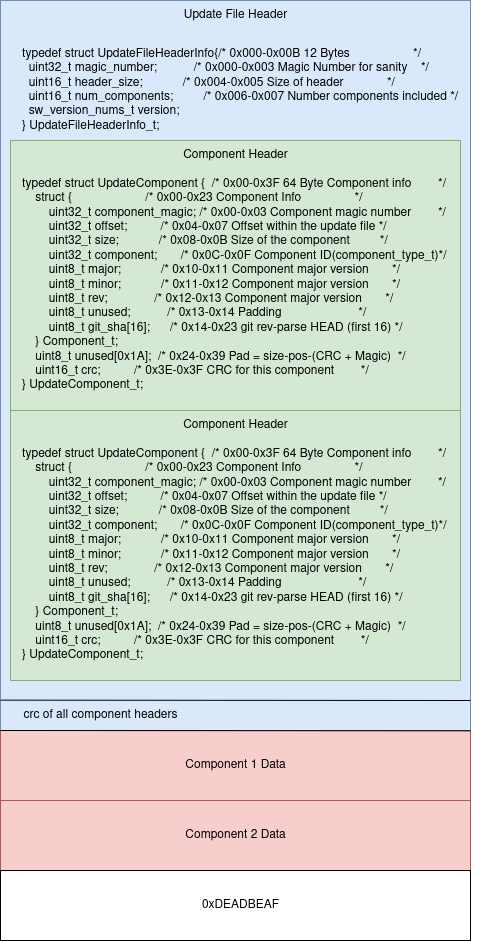

The diagram above was exported from draw.io. Its source (the exported page's mxGraphModel, read from the mxfile embedded in the PNG):
<mxGraphModel dx="1596" dy="758" grid="1" gridSize="10" guides="1" tooltips="1" connect="1" arrows="1" fold="1" page="1" pageScale="1" pageWidth="850" pageHeight="1100" math="0" shadow="0">
  <root>
    <mxCell id="0" />
    <mxCell id="1" parent="0" />
    <mxCell id="80V5x-8hYkvcrAe8ty6e-12" value="" style="rounded=0;whiteSpace=wrap;html=1;fillColor=#dae8fc;strokeColor=#6c8ebf;" vertex="1" parent="1">
      <mxGeometry x="480" y="450" width="470" height="730" as="geometry" />
    </mxCell>
    <mxCell id="80V5x-8hYkvcrAe8ty6e-11" value="typedef struct UpdateFileHeaderInfo{/* 0x000-0x00B 12 Bytes                   */&#10;  uint32_t magic_number;           /* 0x000-0x003 Magic Number for sanity    */&#10;  uint16_t header_size;            /* 0x004-0x005 Size of header             */&#10;  uint16_t num_components;         /* 0x006-0x007 Number components included */&#10;  sw_version_nums_t version;&#10;} UpdateFileHeaderInfo_t;" style="text;whiteSpace=wrap;" vertex="1" parent="1">
      <mxGeometry x="500" y="490" width="470" height="110" as="geometry" />
    </mxCell>
    <mxCell id="80V5x-8hYkvcrAe8ty6e-5" value="Update File Header" style="text;html=1;align=center;verticalAlign=middle;resizable=0;points=[];autosize=1;strokeColor=none;fillColor=none;" vertex="1" parent="1">
      <mxGeometry x="650" y="450" width="130" height="30" as="geometry" />
    </mxCell>
    <mxCell id="80V5x-8hYkvcrAe8ty6e-20" value="" style="group" vertex="1" connectable="0" parent="1">
      <mxGeometry x="490" y="860" width="450" height="270" as="geometry" />
    </mxCell>
    <mxCell id="80V5x-8hYkvcrAe8ty6e-13" value="" style="rounded=0;whiteSpace=wrap;html=1;fillColor=#d5e8d4;strokeColor=#82b366;" vertex="1" parent="80V5x-8hYkvcrAe8ty6e-20">
      <mxGeometry width="450" height="270" as="geometry" />
    </mxCell>
    <mxCell id="80V5x-8hYkvcrAe8ty6e-14" value="Component Header" style="text;html=1;align=center;verticalAlign=middle;resizable=0;points=[];autosize=1;strokeColor=none;fillColor=none;" vertex="1" parent="80V5x-8hYkvcrAe8ty6e-20">
      <mxGeometry x="160" width="130" height="30" as="geometry" />
    </mxCell>
    <mxCell id="80V5x-8hYkvcrAe8ty6e-15" value="typedef struct UpdateComponent {  /* 0x00-0x3F 64 Byte Component info        */&#10;    struct {                      /* 0x00-0x23 Component Info                */&#10;        uint32_t component_magic; /* 0x00-0x03 Component magic number        */&#10;        uint32_t offset;          /* 0x04-0x07 Offset within the update file */&#10;        uint32_t size;            /* 0x08-0x0B Size of the component         */&#10;        uint32_t component;       /* 0x0C-0x0F Component ID(component_type_t)*/&#10;        uint8_t major;            /* 0x10-0x11 Component major version       */&#10;        uint8_t minor;            /* 0x11-0x12 Component major version       */&#10;        uint8_t rev;              /* 0x12-0x13 Component major version       */&#10;        uint8_t unused;           /* 0x13-0x14 Padding                       */&#10;        uint8_t git_sha[16];      /* 0x14-0x23 git rev-parse HEAD (first 16) */&#10;    } Component_t;&#10;    uint8_t unused[0x1A];  /* 0x24-0x39 Pad = size-pos-(CRC + Magic)  */&#10;    uint16_t crc;          /* 0x3E-0x3F CRC for this component        */&#10;} UpdateComponent_t;" style="text;whiteSpace=wrap;" vertex="1" parent="80V5x-8hYkvcrAe8ty6e-20">
      <mxGeometry x="10" y="30" width="440" height="240" as="geometry" />
    </mxCell>
    <mxCell id="80V5x-8hYkvcrAe8ty6e-21" value="" style="group" vertex="1" connectable="0" parent="1">
      <mxGeometry x="490" y="590" width="450" height="270" as="geometry" />
    </mxCell>
    <mxCell id="80V5x-8hYkvcrAe8ty6e-22" value="" style="rounded=0;whiteSpace=wrap;html=1;fillColor=#d5e8d4;strokeColor=#82b366;" vertex="1" parent="80V5x-8hYkvcrAe8ty6e-21">
      <mxGeometry width="450" height="270" as="geometry" />
    </mxCell>
    <mxCell id="80V5x-8hYkvcrAe8ty6e-23" value="Component Header" style="text;html=1;align=center;verticalAlign=middle;resizable=0;points=[];autosize=1;strokeColor=none;fillColor=none;" vertex="1" parent="80V5x-8hYkvcrAe8ty6e-21">
      <mxGeometry x="160" width="130" height="30" as="geometry" />
    </mxCell>
    <mxCell id="80V5x-8hYkvcrAe8ty6e-24" value="typedef struct UpdateComponent {  /* 0x00-0x3F 64 Byte Component info        */&#10;    struct {                      /* 0x00-0x23 Component Info                */&#10;        uint32_t component_magic; /* 0x00-0x03 Component magic number        */&#10;        uint32_t offset;          /* 0x04-0x07 Offset within the update file */&#10;        uint32_t size;            /* 0x08-0x0B Size of the component         */&#10;        uint32_t component;       /* 0x0C-0x0F Component ID(component_type_t)*/&#10;        uint8_t major;            /* 0x10-0x11 Component major version       */&#10;        uint8_t minor;            /* 0x11-0x12 Component major version       */&#10;        uint8_t rev;              /* 0x12-0x13 Component major version       */&#10;        uint8_t unused;           /* 0x13-0x14 Padding                       */&#10;        uint8_t git_sha[16];      /* 0x14-0x23 git rev-parse HEAD (first 16) */&#10;    } Component_t;&#10;    uint8_t unused[0x1A];  /* 0x24-0x39 Pad = size-pos-(CRC + Magic)  */&#10;    uint16_t crc;          /* 0x3E-0x3F CRC for this component        */&#10;} UpdateComponent_t;" style="text;whiteSpace=wrap;" vertex="1" parent="80V5x-8hYkvcrAe8ty6e-21">
      <mxGeometry x="10" y="30" width="440" height="240" as="geometry" />
    </mxCell>
    <mxCell id="80V5x-8hYkvcrAe8ty6e-25" value="crc of all component headers" style="text;html=1;align=center;verticalAlign=middle;resizable=0;points=[];autosize=1;strokeColor=none;fillColor=none;" vertex="1" parent="1">
      <mxGeometry x="490" y="1150" width="180" height="30" as="geometry" />
    </mxCell>
    <mxCell id="80V5x-8hYkvcrAe8ty6e-26" value="" style="endArrow=none;html=1;rounded=0;" edge="1" parent="1">
      <mxGeometry width="50" height="50" relative="1" as="geometry">
        <mxPoint x="480" y="1149.65" as="sourcePoint" />
        <mxPoint x="950" y="1150" as="targetPoint" />
      </mxGeometry>
    </mxCell>
    <mxCell id="80V5x-8hYkvcrAe8ty6e-27" value="" style="rounded=0;whiteSpace=wrap;html=1;fillColor=#f8cecc;strokeColor=#b85450;" vertex="1" parent="1">
      <mxGeometry x="480" y="1180" width="470" height="70" as="geometry" />
    </mxCell>
    <mxCell id="80V5x-8hYkvcrAe8ty6e-28" value="" style="endArrow=none;html=1;rounded=0;" edge="1" parent="1">
      <mxGeometry width="50" height="50" relative="1" as="geometry">
        <mxPoint x="480" y="1180" as="sourcePoint" />
        <mxPoint x="950" y="1180.35" as="targetPoint" />
      </mxGeometry>
    </mxCell>
    <mxCell id="80V5x-8hYkvcrAe8ty6e-29" value="Component 1 Data" style="text;html=1;align=center;verticalAlign=middle;resizable=0;points=[];autosize=1;strokeColor=none;fillColor=none;" vertex="1" parent="1">
      <mxGeometry x="655" y="1200" width="120" height="30" as="geometry" />
    </mxCell>
    <mxCell id="80V5x-8hYkvcrAe8ty6e-30" value="" style="rounded=0;whiteSpace=wrap;html=1;fillColor=#f8cecc;strokeColor=#b85450;" vertex="1" parent="1">
      <mxGeometry x="480" y="1250" width="470" height="70" as="geometry" />
    </mxCell>
    <mxCell id="80V5x-8hYkvcrAe8ty6e-31" value="Component 2 Data" style="text;html=1;align=center;verticalAlign=middle;resizable=0;points=[];autosize=1;strokeColor=none;fillColor=none;" vertex="1" parent="1">
      <mxGeometry x="655" y="1270" width="120" height="30" as="geometry" />
    </mxCell>
    <mxCell id="80V5x-8hYkvcrAe8ty6e-32" value="" style="rounded=0;whiteSpace=wrap;html=1;" vertex="1" parent="1">
      <mxGeometry x="480" y="1320" width="470" height="70" as="geometry" />
    </mxCell>
    <mxCell id="80V5x-8hYkvcrAe8ty6e-33" value="0xDEADBEAF" style="text;html=1;align=center;verticalAlign=middle;resizable=0;points=[];autosize=1;strokeColor=none;fillColor=none;" vertex="1" parent="1">
      <mxGeometry x="670" y="1340" width="100" height="30" as="geometry" />
    </mxCell>
  </root>
</mxGraphModel>